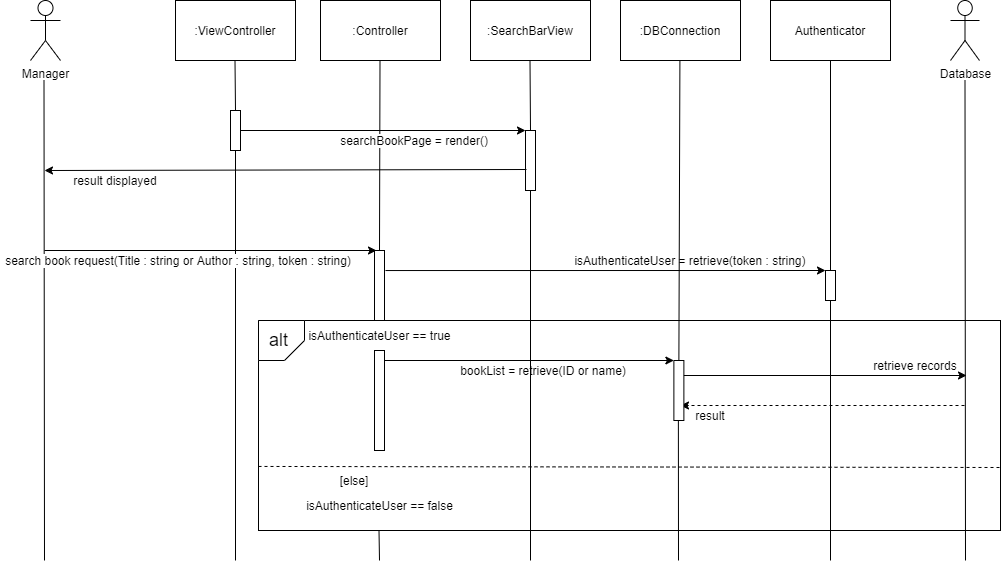

The diagram above was exported from draw.io. Its source (the exported page's mxGraphModel, read from the mxfile embedded in the PNG):
<mxGraphModel dx="1422" dy="762" grid="1" gridSize="10" guides="1" tooltips="1" connect="1" arrows="1" fold="1" page="1" pageScale="1" pageWidth="850" pageHeight="1100" math="0" shadow="0">
  <root>
    <mxCell id="0" />
    <mxCell id="1" parent="0" />
    <mxCell id="s4L36w0Lopv5Bz-zA05d-23" value="" style="rounded=0;whiteSpace=wrap;html=1;" parent="1" vertex="1">
      <mxGeometry x="578" y="560" width="742" height="210" as="geometry" />
    </mxCell>
    <mxCell id="s4L36w0Lopv5Bz-zA05d-24" value="Manager" style="shape=umlActor;verticalLabelPosition=bottom;verticalAlign=top;html=1;outlineConnect=0;" parent="1" vertex="1">
      <mxGeometry x="350" y="240" width="30" height="60" as="geometry" />
    </mxCell>
    <mxCell id="s4L36w0Lopv5Bz-zA05d-25" value=":ViewController" style="rounded=0;whiteSpace=wrap;html=1;" parent="1" vertex="1">
      <mxGeometry x="495" y="240" width="120" height="60" as="geometry" />
    </mxCell>
    <mxCell id="s4L36w0Lopv5Bz-zA05d-26" value="" style="endArrow=none;html=1;" parent="1" edge="1">
      <mxGeometry width="50" height="50" relative="1" as="geometry">
        <mxPoint x="555.0000000000002" y="350" as="sourcePoint" />
        <mxPoint x="554.4999999999998" y="300" as="targetPoint" />
      </mxGeometry>
    </mxCell>
    <mxCell id="s4L36w0Lopv5Bz-zA05d-27" value="" style="rounded=0;whiteSpace=wrap;html=1;" parent="1" vertex="1">
      <mxGeometry x="550" y="350" width="10" height="40" as="geometry" />
    </mxCell>
    <mxCell id="s4L36w0Lopv5Bz-zA05d-28" value=":Controller" style="rounded=0;whiteSpace=wrap;html=1;" parent="1" vertex="1">
      <mxGeometry x="640" y="240" width="120" height="60" as="geometry" />
    </mxCell>
    <mxCell id="s4L36w0Lopv5Bz-zA05d-29" value=":SearchBarView" style="rounded=0;whiteSpace=wrap;html=1;" parent="1" vertex="1">
      <mxGeometry x="790" y="240" width="120" height="60" as="geometry" />
    </mxCell>
    <mxCell id="s4L36w0Lopv5Bz-zA05d-30" value="" style="endArrow=none;html=1;exitX=0.5;exitY=0;exitDx=0;exitDy=0;" parent="1" source="s4L36w0Lopv5Bz-zA05d-31" edge="1">
      <mxGeometry width="50" height="50" relative="1" as="geometry">
        <mxPoint x="849.5" y="360" as="sourcePoint" />
        <mxPoint x="849.5000000000002" y="300" as="targetPoint" />
      </mxGeometry>
    </mxCell>
    <mxCell id="s4L36w0Lopv5Bz-zA05d-31" value="" style="rounded=0;whiteSpace=wrap;html=1;" parent="1" vertex="1">
      <mxGeometry x="845" y="370" width="10" height="60" as="geometry" />
    </mxCell>
    <mxCell id="s4L36w0Lopv5Bz-zA05d-33" value="" style="endArrow=classic;html=1;entryX=0;entryY=0;entryDx=0;entryDy=0;" parent="1" target="s4L36w0Lopv5Bz-zA05d-31" edge="1">
      <mxGeometry width="50" height="50" relative="1" as="geometry">
        <mxPoint x="560" y="370" as="sourcePoint" />
        <mxPoint x="830" y="370" as="targetPoint" />
      </mxGeometry>
    </mxCell>
    <mxCell id="s4L36w0Lopv5Bz-zA05d-34" value="" style="endArrow=classic;html=1;exitX=0.1;exitY=0.65;exitDx=0;exitDy=0;exitPerimeter=0;" parent="1" source="s4L36w0Lopv5Bz-zA05d-31" edge="1">
      <mxGeometry width="50" height="50" relative="1" as="geometry">
        <mxPoint x="830" y="410" as="sourcePoint" />
        <mxPoint x="364" y="410" as="targetPoint" />
      </mxGeometry>
    </mxCell>
    <mxCell id="s4L36w0Lopv5Bz-zA05d-35" value="result displayed" style="text;html=1;strokeColor=none;fillColor=none;align=center;verticalAlign=middle;whiteSpace=wrap;rounded=0;" parent="1" vertex="1">
      <mxGeometry x="390" y="410" width="90" height="20" as="geometry" />
    </mxCell>
    <mxCell id="s4L36w0Lopv5Bz-zA05d-36" value="" style="endArrow=classic;html=1;entryX=0;entryY=0;entryDx=0;entryDy=0;" parent="1" edge="1">
      <mxGeometry width="50" height="50" relative="1" as="geometry">
        <mxPoint x="364" y="490" as="sourcePoint" />
        <mxPoint x="696" y="490" as="targetPoint" />
      </mxGeometry>
    </mxCell>
    <mxCell id="s4L36w0Lopv5Bz-zA05d-37" value="" style="endArrow=none;html=1;exitX=0.5;exitY=0;exitDx=0;exitDy=0;" parent="1" source="s4L36w0Lopv5Bz-zA05d-38" edge="1">
      <mxGeometry width="50" height="50" relative="1" as="geometry">
        <mxPoint x="700" y="480" as="sourcePoint" />
        <mxPoint x="699.5" y="300" as="targetPoint" />
      </mxGeometry>
    </mxCell>
    <mxCell id="s4L36w0Lopv5Bz-zA05d-38" value="" style="rounded=0;whiteSpace=wrap;html=1;" parent="1" vertex="1">
      <mxGeometry x="694" y="490" width="10" height="70" as="geometry" />
    </mxCell>
    <mxCell id="s4L36w0Lopv5Bz-zA05d-39" value=":DBConnection" style="rounded=0;whiteSpace=wrap;html=1;" parent="1" vertex="1">
      <mxGeometry x="940" y="240" width="120" height="60" as="geometry" />
    </mxCell>
    <mxCell id="s4L36w0Lopv5Bz-zA05d-40" value="Database" style="shape=umlActor;verticalLabelPosition=bottom;verticalAlign=top;html=1;outlineConnect=0;" parent="1" vertex="1">
      <mxGeometry x="1270" y="240" width="29" height="60" as="geometry" />
    </mxCell>
    <mxCell id="s4L36w0Lopv5Bz-zA05d-41" value="" style="endArrow=classic;html=1;entryX=0;entryY=0;entryDx=0;entryDy=0;" parent="1" target="s4L36w0Lopv5Bz-zA05d-49" edge="1">
      <mxGeometry width="50" height="50" relative="1" as="geometry">
        <mxPoint x="703.3800000000001" y="600" as="sourcePoint" />
        <mxPoint x="968.38" y="600" as="targetPoint" />
      </mxGeometry>
    </mxCell>
    <mxCell id="s4L36w0Lopv5Bz-zA05d-42" value="bookList = retrieve(ID or name)" style="text;html=1;strokeColor=none;fillColor=none;align=center;verticalAlign=middle;whiteSpace=wrap;rounded=0;" parent="1" vertex="1">
      <mxGeometry x="738.38" y="600" width="250" height="20" as="geometry" />
    </mxCell>
    <mxCell id="s4L36w0Lopv5Bz-zA05d-43" value="" style="endArrow=classic;html=1;exitX=0.662;exitY=0.25;exitDx=0;exitDy=0;exitPerimeter=0;" parent="1" edge="1">
      <mxGeometry width="50" height="50" relative="1" as="geometry">
        <mxPoint x="996" y="615" as="sourcePoint" />
        <mxPoint x="1286" y="615" as="targetPoint" />
      </mxGeometry>
    </mxCell>
    <mxCell id="s4L36w0Lopv5Bz-zA05d-44" style="edgeStyle=orthogonalEdgeStyle;rounded=0;orthogonalLoop=1;jettySize=auto;html=1;entryX=0.5;entryY=1;entryDx=0;entryDy=0;strokeColor=none;" parent="1" edge="1">
      <mxGeometry relative="1" as="geometry">
        <mxPoint x="1290" y="530" as="sourcePoint" />
        <mxPoint x="1290" y="300" as="targetPoint" />
      </mxGeometry>
    </mxCell>
    <mxCell id="s4L36w0Lopv5Bz-zA05d-45" value="retrieve records" style="text;html=1;strokeColor=none;fillColor=none;align=center;verticalAlign=middle;whiteSpace=wrap;rounded=0;" parent="1" vertex="1">
      <mxGeometry x="1190" y="590" width="90" height="30" as="geometry" />
    </mxCell>
    <mxCell id="s4L36w0Lopv5Bz-zA05d-46" value="" style="endArrow=classic;html=1;dashed=1;entryX=0.662;entryY=0.75;entryDx=0;entryDy=0;entryPerimeter=0;" parent="1" target="s4L36w0Lopv5Bz-zA05d-49" edge="1">
      <mxGeometry width="50" height="50" relative="1" as="geometry">
        <mxPoint x="1284" y="645" as="sourcePoint" />
        <mxPoint x="1070" y="645" as="targetPoint" />
      </mxGeometry>
    </mxCell>
    <mxCell id="s4L36w0Lopv5Bz-zA05d-47" value="result" style="text;html=1;strokeColor=none;fillColor=none;align=center;verticalAlign=middle;whiteSpace=wrap;rounded=0;" parent="1" vertex="1">
      <mxGeometry x="1010" y="640" width="40" height="30" as="geometry" />
    </mxCell>
    <mxCell id="s4L36w0Lopv5Bz-zA05d-48" value="" style="endArrow=none;html=1;entryX=0.5;entryY=1;entryDx=0;entryDy=0;startArrow=none;exitX=0.5;exitY=0;exitDx=0;exitDy=0;" parent="1" target="s4L36w0Lopv5Bz-zA05d-27" edge="1">
      <mxGeometry width="50" height="50" relative="1" as="geometry">
        <mxPoint x="555" y="800" as="sourcePoint" />
        <mxPoint x="554.76" y="430" as="targetPoint" />
      </mxGeometry>
    </mxCell>
    <mxCell id="s4L36w0Lopv5Bz-zA05d-49" value="" style="rounded=0;whiteSpace=wrap;html=1;" parent="1" vertex="1">
      <mxGeometry x="993.38" y="600" width="10" height="60" as="geometry" />
    </mxCell>
    <mxCell id="s4L36w0Lopv5Bz-zA05d-50" value="" style="endArrow=none;html=1;entryX=0.5;entryY=0;entryDx=0;entryDy=0;" parent="1" target="s4L36w0Lopv5Bz-zA05d-49" edge="1">
      <mxGeometry width="50" height="50" relative="1" as="geometry">
        <mxPoint x="999.4100000000001" y="300" as="sourcePoint" />
        <mxPoint x="1000" y="640" as="targetPoint" />
      </mxGeometry>
    </mxCell>
    <mxCell id="s4L36w0Lopv5Bz-zA05d-51" value="" style="endArrow=none;html=1;" parent="1" edge="1">
      <mxGeometry width="50" height="50" relative="1" as="geometry">
        <mxPoint x="364" y="800" as="sourcePoint" />
        <mxPoint x="363.5" y="320" as="targetPoint" />
      </mxGeometry>
    </mxCell>
    <mxCell id="s4L36w0Lopv5Bz-zA05d-52" value="" style="endArrow=none;html=1;" parent="1" edge="1">
      <mxGeometry width="50" height="50" relative="1" as="geometry">
        <mxPoint x="1285" y="800" as="sourcePoint" />
        <mxPoint x="1284.5" y="320" as="targetPoint" />
      </mxGeometry>
    </mxCell>
    <mxCell id="s4L36w0Lopv5Bz-zA05d-53" value="" style="endArrow=none;html=1;" parent="1" edge="1">
      <mxGeometry width="50" height="50" relative="1" as="geometry">
        <mxPoint x="850" y="800" as="sourcePoint" />
        <mxPoint x="850" y="430" as="targetPoint" />
      </mxGeometry>
    </mxCell>
    <mxCell id="s4L36w0Lopv5Bz-zA05d-55" value="Authenticator" style="rounded=0;whiteSpace=wrap;html=1;" parent="1" vertex="1">
      <mxGeometry x="1090" y="240" width="120" height="60" as="geometry" />
    </mxCell>
    <mxCell id="s4L36w0Lopv5Bz-zA05d-56" value="" style="endArrow=none;html=1;startArrow=none;" parent="1" source="s4L36w0Lopv5Bz-zA05d-57" edge="1">
      <mxGeometry width="50" height="50" relative="1" as="geometry">
        <mxPoint x="1150" y="640" as="sourcePoint" />
        <mxPoint x="1150" y="300" as="targetPoint" />
      </mxGeometry>
    </mxCell>
    <mxCell id="s4L36w0Lopv5Bz-zA05d-57" value="" style="rounded=0;whiteSpace=wrap;html=1;" parent="1" vertex="1">
      <mxGeometry x="1145" y="510" width="10" height="30" as="geometry" />
    </mxCell>
    <mxCell id="s4L36w0Lopv5Bz-zA05d-58" value="" style="endArrow=none;html=1;" parent="1" target="s4L36w0Lopv5Bz-zA05d-57" edge="1">
      <mxGeometry width="50" height="50" relative="1" as="geometry">
        <mxPoint x="1150" y="800" as="sourcePoint" />
        <mxPoint x="1150" y="300" as="targetPoint" />
      </mxGeometry>
    </mxCell>
    <mxCell id="s4L36w0Lopv5Bz-zA05d-59" value="" style="endArrow=classic;html=1;exitX=0.6;exitY=0.167;exitDx=0;exitDy=0;exitPerimeter=0;entryX=0;entryY=0;entryDx=0;entryDy=0;" parent="1" target="s4L36w0Lopv5Bz-zA05d-57" edge="1">
      <mxGeometry width="50" height="50" relative="1" as="geometry">
        <mxPoint x="705" y="510.03999999999996" as="sourcePoint" />
        <mxPoint x="1130" y="520" as="targetPoint" />
      </mxGeometry>
    </mxCell>
    <mxCell id="s4L36w0Lopv5Bz-zA05d-60" value="isAuthenticateUser = retrieve(token : string)" style="text;html=1;strokeColor=none;fillColor=none;align=center;verticalAlign=middle;whiteSpace=wrap;rounded=0;" parent="1" vertex="1">
      <mxGeometry x="890" y="490" width="240" height="20" as="geometry" />
    </mxCell>
    <mxCell id="s4L36w0Lopv5Bz-zA05d-61" value="" style="endArrow=none;html=1;" parent="1" edge="1">
      <mxGeometry width="50" height="50" relative="1" as="geometry">
        <mxPoint x="523.3800000000001" y="650" as="sourcePoint" />
        <mxPoint x="523.3800000000001" y="650" as="targetPoint" />
      </mxGeometry>
    </mxCell>
    <mxCell id="s4L36w0Lopv5Bz-zA05d-62" value="" style="verticalLabelPosition=bottom;verticalAlign=top;html=1;shape=card;whiteSpace=wrap;size=20;arcSize=12;rotation=-180;" parent="1" vertex="1">
      <mxGeometry x="578" y="560" width="46" height="40" as="geometry" />
    </mxCell>
    <mxCell id="s4L36w0Lopv5Bz-zA05d-63" value="&lt;font style=&quot;font-size: 18px&quot;&gt;alt&lt;/font&gt;" style="text;html=1;strokeColor=none;fillColor=none;align=center;verticalAlign=middle;whiteSpace=wrap;rounded=0;" parent="1" vertex="1">
      <mxGeometry x="576" y="570" width="45" height="20" as="geometry" />
    </mxCell>
    <mxCell id="s4L36w0Lopv5Bz-zA05d-64" value="isAuthenticateUser == true" style="text;html=1;strokeColor=none;fillColor=none;align=center;verticalAlign=middle;whiteSpace=wrap;rounded=0;" parent="1" vertex="1">
      <mxGeometry x="617.75" y="560" width="162.5" height="30" as="geometry" />
    </mxCell>
    <mxCell id="s4L36w0Lopv5Bz-zA05d-65" value="" style="rounded=0;whiteSpace=wrap;html=1;" parent="1" vertex="1">
      <mxGeometry x="694" y="590" width="10" height="100" as="geometry" />
    </mxCell>
    <mxCell id="s4L36w0Lopv5Bz-zA05d-66" value="" style="endArrow=none;html=1;" parent="1" edge="1">
      <mxGeometry width="50" height="50" relative="1" as="geometry">
        <mxPoint x="998" y="800" as="sourcePoint" />
        <mxPoint x="997.8800000000001" y="660" as="targetPoint" />
      </mxGeometry>
    </mxCell>
    <mxCell id="s4L36w0Lopv5Bz-zA05d-67" value="" style="endArrow=none;html=1;exitX=0;exitY=0.695;exitDx=0;exitDy=0;dashed=1;fontStyle=1;fontSize=12;entryX=1.001;entryY=0.7;entryDx=0;entryDy=0;exitPerimeter=0;entryPerimeter=0;" parent="1" source="s4L36w0Lopv5Bz-zA05d-23" target="s4L36w0Lopv5Bz-zA05d-23" edge="1">
      <mxGeometry width="50" height="50" relative="1" as="geometry">
        <mxPoint x="540" y="688" as="sourcePoint" />
        <mxPoint x="1305" y="688" as="targetPoint" />
      </mxGeometry>
    </mxCell>
    <mxCell id="s4L36w0Lopv5Bz-zA05d-68" value="[else]" style="text;html=1;strokeColor=none;fillColor=none;align=center;verticalAlign=middle;whiteSpace=wrap;rounded=0;fontSize=12;" parent="1" vertex="1">
      <mxGeometry x="654" y="710" width="40" height="20" as="geometry" />
    </mxCell>
    <mxCell id="s4L36w0Lopv5Bz-zA05d-69" style="edgeStyle=orthogonalEdgeStyle;rounded=0;orthogonalLoop=1;jettySize=auto;html=1;exitX=0.5;exitY=1;exitDx=0;exitDy=0;fontSize=12;" parent="1" source="s4L36w0Lopv5Bz-zA05d-32" target="s4L36w0Lopv5Bz-zA05d-32" edge="1">
      <mxGeometry relative="1" as="geometry" />
    </mxCell>
    <mxCell id="s4L36w0Lopv5Bz-zA05d-70" value="isAuthenticateUser == false" style="text;html=1;strokeColor=none;fillColor=none;align=center;verticalAlign=middle;whiteSpace=wrap;rounded=0;" parent="1" vertex="1">
      <mxGeometry x="617.75" y="730" width="162.5" height="30" as="geometry" />
    </mxCell>
    <mxCell id="s4L36w0Lopv5Bz-zA05d-71" value="" style="endArrow=none;html=1;" parent="1" edge="1">
      <mxGeometry width="50" height="50" relative="1" as="geometry">
        <mxPoint x="699" y="800" as="sourcePoint" />
        <mxPoint x="698.5" y="770" as="targetPoint" />
      </mxGeometry>
    </mxCell>
    <mxCell id="s4L36w0Lopv5Bz-zA05d-32" value="searchBookPage = render()" style="text;html=1;strokeColor=none;align=center;verticalAlign=middle;whiteSpace=wrap;rounded=0;labelBackgroundColor=#ffffff;" parent="1" vertex="1">
      <mxGeometry x="654" y="370" width="160" height="20" as="geometry" />
    </mxCell>
    <mxCell id="s4L36w0Lopv5Bz-zA05d-54" value="search book request(Title : string or Author : string, token : string)" style="text;html=1;strokeColor=none;fillColor=none;align=center;verticalAlign=middle;whiteSpace=wrap;rounded=0;labelBackgroundColor=#ffffff;" parent="1" vertex="1">
      <mxGeometry x="320" y="490" width="356" height="20" as="geometry" />
    </mxCell>
  </root>
</mxGraphModel>